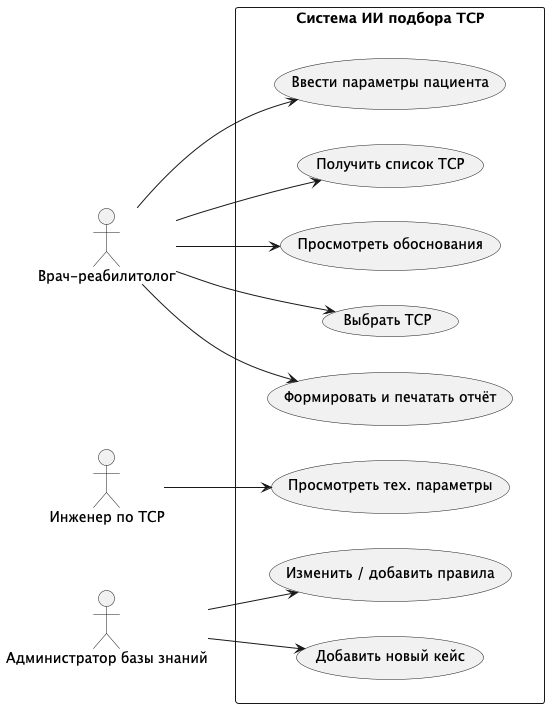

The diagram above was rendered by PlantUML. Its source (embedded in the PNG):
@startuml
left to right direction

actor "Врач-реабилитолог" as Doctor
actor "Инженер по ТСР" as Engineer
actor "Администратор базы знаний" as Admin

rectangle "Система ИИ подбора ТСР" {
  together {
    together {
        usecase "Формировать и печатать отчёт" as UC5
        usecase "Выбрать ТСР" as UC4
        usecase "Просмотреть обоснования" as UC3
        usecase "Получить список ТСР" as UC2
        usecase "Ввести параметры пациента" as UC1
    }
    usecase "Просмотреть тех. параметры" as UC6
    usecase "Добавить новый кейс" as UC7
    usecase "Изменить / добавить правила" as UC8
  }
}

Doctor --> UC1
Doctor --> UC2
Doctor --> UC3
Doctor --> UC4
Doctor --> UC5

Engineer --> UC6

Admin --> UC7
Admin --> UC8

@enduml